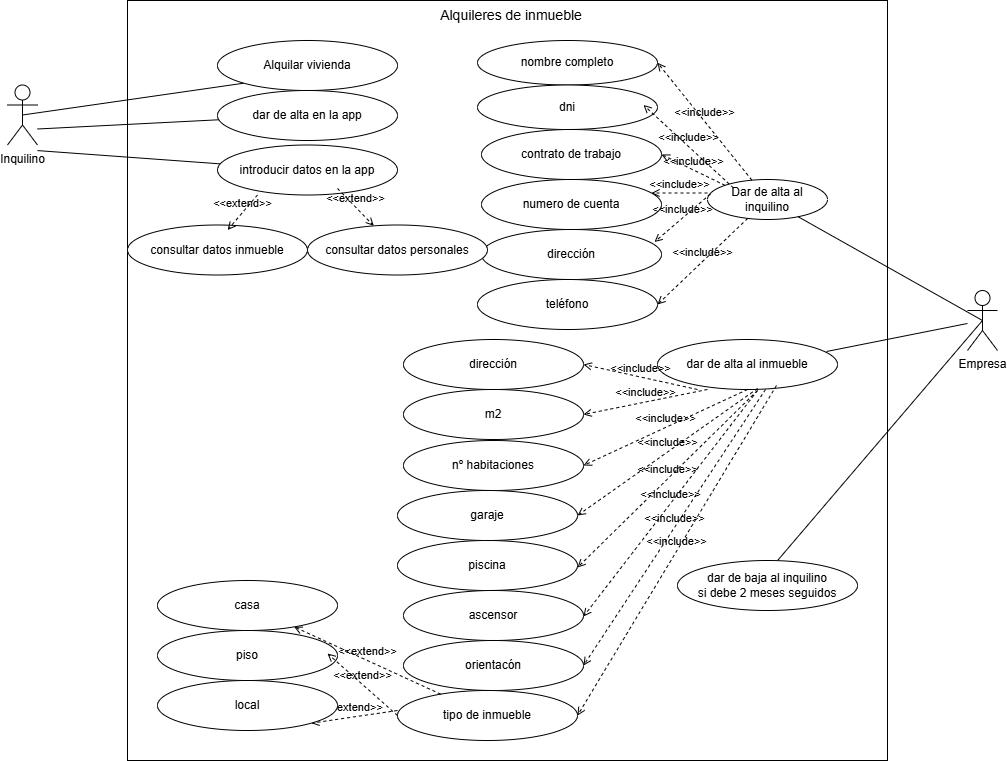

The diagram above was exported from draw.io. Its source (the exported page's mxGraphModel, read from the mxfile embedded in the PNG):
<mxGraphModel dx="2261" dy="772" grid="1" gridSize="10" guides="1" tooltips="1" connect="1" arrows="1" fold="1" page="1" pageScale="1" pageWidth="827" pageHeight="1169" math="0" shadow="0">
  <root>
    <mxCell id="0" />
    <mxCell id="1" parent="0" />
    <mxCell id="QVA3wBgNsLHZeGGh-qTO-1" value="Inquilino" style="shape=umlActor;verticalLabelPosition=bottom;verticalAlign=top;html=1;outlineConnect=0;" vertex="1" parent="1">
      <mxGeometry x="-90" y="164.5" width="30" height="60" as="geometry" />
    </mxCell>
    <mxCell id="QVA3wBgNsLHZeGGh-qTO-2" value="" style="whiteSpace=wrap;html=1;aspect=fixed;" vertex="1" parent="1">
      <mxGeometry x="30" y="80" width="760" height="760" as="geometry" />
    </mxCell>
    <mxCell id="QVA3wBgNsLHZeGGh-qTO-3" value="&lt;font style=&quot;font-size: 14px;&quot;&gt;Alquileres de inmueble&lt;/font&gt;" style="text;strokeColor=none;align=center;fillColor=none;html=1;verticalAlign=middle;whiteSpace=wrap;rounded=0;" vertex="1" parent="1">
      <mxGeometry x="334" y="80" width="160" height="30" as="geometry" />
    </mxCell>
    <mxCell id="QVA3wBgNsLHZeGGh-qTO-4" value="Empresa" style="shape=umlActor;verticalLabelPosition=bottom;verticalAlign=top;html=1;outlineConnect=0;" vertex="1" parent="1">
      <mxGeometry x="870" y="370" width="30" height="60" as="geometry" />
    </mxCell>
    <mxCell id="QVA3wBgNsLHZeGGh-qTO-9" value="" style="endArrow=none;html=1;rounded=0;exitX=0;exitY=1;exitDx=0;exitDy=0;entryX=0.5;entryY=0.5;entryDx=0;entryDy=0;entryPerimeter=0;" edge="1" parent="1" source="QVA3wBgNsLHZeGGh-qTO-34" target="QVA3wBgNsLHZeGGh-qTO-1">
      <mxGeometry width="50" height="50" relative="1" as="geometry">
        <mxPoint x="370" y="190" as="sourcePoint" />
        <mxPoint x="80" y="190" as="targetPoint" />
      </mxGeometry>
    </mxCell>
    <mxCell id="QVA3wBgNsLHZeGGh-qTO-11" value="Dar de alta al inquilino" style="ellipse;whiteSpace=wrap;html=1;" vertex="1" parent="1">
      <mxGeometry x="610" y="259" width="120" height="40" as="geometry" />
    </mxCell>
    <mxCell id="QVA3wBgNsLHZeGGh-qTO-13" value="&amp;lt;&amp;lt;include&amp;gt;&amp;gt;" style="html=1;verticalAlign=bottom;labelBackgroundColor=none;endArrow=open;endFill=0;dashed=1;rounded=0;entryX=1;entryY=0.5;entryDx=0;entryDy=0;" edge="1" parent="1" source="QVA3wBgNsLHZeGGh-qTO-11" target="QVA3wBgNsLHZeGGh-qTO-14">
      <mxGeometry width="160" relative="1" as="geometry">
        <mxPoint x="340" y="144" as="sourcePoint" />
        <mxPoint x="500" y="144" as="targetPoint" />
        <Array as="points" />
      </mxGeometry>
    </mxCell>
    <mxCell id="QVA3wBgNsLHZeGGh-qTO-14" value="nombre completo" style="ellipse;whiteSpace=wrap;html=1;" vertex="1" parent="1">
      <mxGeometry x="380" y="120" width="180" height="44.5" as="geometry" />
    </mxCell>
    <mxCell id="QVA3wBgNsLHZeGGh-qTO-15" value="dni" style="ellipse;whiteSpace=wrap;html=1;" vertex="1" parent="1">
      <mxGeometry x="380" y="164.5" width="180" height="44.5" as="geometry" />
    </mxCell>
    <mxCell id="QVA3wBgNsLHZeGGh-qTO-16" value="contrato de trabajo" style="ellipse;whiteSpace=wrap;html=1;" vertex="1" parent="1">
      <mxGeometry x="384" y="209" width="180" height="50" as="geometry" />
    </mxCell>
    <mxCell id="QVA3wBgNsLHZeGGh-qTO-18" value="numero de cuenta" style="ellipse;whiteSpace=wrap;html=1;" vertex="1" parent="1">
      <mxGeometry x="384" y="259" width="180" height="50" as="geometry" />
    </mxCell>
    <mxCell id="QVA3wBgNsLHZeGGh-qTO-22" value="dirección" style="ellipse;whiteSpace=wrap;html=1;" vertex="1" parent="1">
      <mxGeometry x="384" y="309" width="180" height="50" as="geometry" />
    </mxCell>
    <mxCell id="QVA3wBgNsLHZeGGh-qTO-23" value="teléfono" style="ellipse;whiteSpace=wrap;html=1;" vertex="1" parent="1">
      <mxGeometry x="380" y="359" width="180" height="50" as="geometry" />
    </mxCell>
    <mxCell id="QVA3wBgNsLHZeGGh-qTO-33" value="" style="endArrow=none;html=1;rounded=0;entryX=0.5;entryY=0.5;entryDx=0;entryDy=0;entryPerimeter=0;" edge="1" parent="1" source="QVA3wBgNsLHZeGGh-qTO-11" target="QVA3wBgNsLHZeGGh-qTO-4">
      <mxGeometry width="50" height="50" relative="1" as="geometry">
        <mxPoint x="640" y="400" as="sourcePoint" />
        <mxPoint x="760" y="400" as="targetPoint" />
      </mxGeometry>
    </mxCell>
    <mxCell id="QVA3wBgNsLHZeGGh-qTO-34" value="Alquilar vivienda" style="ellipse;whiteSpace=wrap;html=1;" vertex="1" parent="1">
      <mxGeometry x="120" y="120" width="180" height="50" as="geometry" />
    </mxCell>
    <mxCell id="QVA3wBgNsLHZeGGh-qTO-36" value="&amp;lt;&amp;lt;include&amp;gt;&amp;gt;" style="html=1;verticalAlign=bottom;labelBackgroundColor=none;endArrow=open;endFill=0;dashed=1;rounded=0;entryX=1;entryY=0.5;entryDx=0;entryDy=0;" edge="1" parent="1" source="QVA3wBgNsLHZeGGh-qTO-11" target="QVA3wBgNsLHZeGGh-qTO-23">
      <mxGeometry width="160" relative="1" as="geometry">
        <mxPoint x="610" y="294.5" as="sourcePoint" />
        <mxPoint x="770" y="294.5" as="targetPoint" />
      </mxGeometry>
    </mxCell>
    <mxCell id="QVA3wBgNsLHZeGGh-qTO-37" value="&amp;lt;&amp;lt;include&amp;gt;&amp;gt;" style="html=1;verticalAlign=bottom;labelBackgroundColor=none;endArrow=open;endFill=0;dashed=1;rounded=0;entryX=0.961;entryY=0.25;entryDx=0;entryDy=0;entryPerimeter=0;" edge="1" parent="1" target="QVA3wBgNsLHZeGGh-qTO-22">
      <mxGeometry width="160" relative="1" as="geometry">
        <mxPoint x="613" y="273.5" as="sourcePoint" />
        <mxPoint x="560" y="314.5" as="targetPoint" />
      </mxGeometry>
    </mxCell>
    <mxCell id="QVA3wBgNsLHZeGGh-qTO-38" value="&amp;lt;&amp;lt;include&amp;gt;&amp;gt;" style="html=1;verticalAlign=bottom;labelBackgroundColor=none;endArrow=open;endFill=0;dashed=1;rounded=0;entryX=0.961;entryY=0.25;entryDx=0;entryDy=0;entryPerimeter=0;" edge="1" parent="1">
      <mxGeometry width="160" relative="1" as="geometry">
        <mxPoint x="610" y="272.5" as="sourcePoint" />
        <mxPoint x="554" y="272.5" as="targetPoint" />
      </mxGeometry>
    </mxCell>
    <mxCell id="QVA3wBgNsLHZeGGh-qTO-40" value="&amp;lt;&amp;lt;include&amp;gt;&amp;gt;" style="html=1;verticalAlign=bottom;labelBackgroundColor=none;endArrow=open;endFill=0;dashed=1;rounded=0;entryX=1;entryY=0.5;entryDx=0;entryDy=0;exitX=0;exitY=0;exitDx=0;exitDy=0;" edge="1" parent="1" source="QVA3wBgNsLHZeGGh-qTO-11" target="QVA3wBgNsLHZeGGh-qTO-16">
      <mxGeometry width="160" relative="1" as="geometry">
        <mxPoint x="620" y="259" as="sourcePoint" />
        <mxPoint x="780" y="259" as="targetPoint" />
      </mxGeometry>
    </mxCell>
    <mxCell id="QVA3wBgNsLHZeGGh-qTO-41" value="&amp;lt;&amp;lt;include&amp;gt;&amp;gt;" style="html=1;verticalAlign=bottom;labelBackgroundColor=none;endArrow=open;endFill=0;dashed=1;rounded=0;entryX=1;entryY=0.5;entryDx=0;entryDy=0;exitX=0.217;exitY=0.213;exitDx=0;exitDy=0;exitPerimeter=0;" edge="1" parent="1" source="QVA3wBgNsLHZeGGh-qTO-11">
      <mxGeometry width="160" relative="1" as="geometry">
        <mxPoint x="610" y="214.5" as="sourcePoint" />
        <mxPoint x="546" y="184.5" as="targetPoint" />
      </mxGeometry>
    </mxCell>
    <mxCell id="QVA3wBgNsLHZeGGh-qTO-47" value="" style="endArrow=none;html=1;rounded=0;entryX=0.939;entryY=0.24;entryDx=0;entryDy=0;entryPerimeter=0;" edge="1" parent="1" source="QVA3wBgNsLHZeGGh-qTO-4" target="QVA3wBgNsLHZeGGh-qTO-50">
      <mxGeometry width="50" height="50" relative="1" as="geometry">
        <mxPoint x="770" y="410" as="sourcePoint" />
        <mxPoint x="683.4328197996692" y="430.1990087134104" as="targetPoint" />
      </mxGeometry>
    </mxCell>
    <mxCell id="QVA3wBgNsLHZeGGh-qTO-50" value="dar de alta al inmueble" style="ellipse;whiteSpace=wrap;html=1;" vertex="1" parent="1">
      <mxGeometry x="560" y="419" width="180" height="50" as="geometry" />
    </mxCell>
    <mxCell id="QVA3wBgNsLHZeGGh-qTO-51" value="dirección" style="ellipse;whiteSpace=wrap;html=1;" vertex="1" parent="1">
      <mxGeometry x="306" y="419" width="180" height="50" as="geometry" />
    </mxCell>
    <mxCell id="QVA3wBgNsLHZeGGh-qTO-52" value="m2" style="ellipse;whiteSpace=wrap;html=1;" vertex="1" parent="1">
      <mxGeometry x="306" y="469" width="180" height="50" as="geometry" />
    </mxCell>
    <mxCell id="QVA3wBgNsLHZeGGh-qTO-53" value="nº habitaciones" style="ellipse;whiteSpace=wrap;html=1;" vertex="1" parent="1">
      <mxGeometry x="306" y="520" width="180" height="50" as="geometry" />
    </mxCell>
    <mxCell id="QVA3wBgNsLHZeGGh-qTO-54" value="&amp;lt;&amp;lt;include&amp;gt;&amp;gt;" style="html=1;verticalAlign=bottom;labelBackgroundColor=none;endArrow=open;endFill=0;dashed=1;rounded=0;entryX=1;entryY=0.5;entryDx=0;entryDy=0;" edge="1" parent="1" target="QVA3wBgNsLHZeGGh-qTO-51">
      <mxGeometry width="160" relative="1" as="geometry">
        <mxPoint x="600" y="469" as="sourcePoint" />
        <mxPoint x="760" y="469" as="targetPoint" />
      </mxGeometry>
    </mxCell>
    <mxCell id="QVA3wBgNsLHZeGGh-qTO-56" value="&amp;lt;&amp;lt;include&amp;gt;&amp;gt;" style="html=1;verticalAlign=bottom;labelBackgroundColor=none;endArrow=open;endFill=0;dashed=1;rounded=0;entryX=1;entryY=0.5;entryDx=0;entryDy=0;" edge="1" parent="1" target="QVA3wBgNsLHZeGGh-qTO-52">
      <mxGeometry width="160" relative="1" as="geometry">
        <mxPoint x="610" y="469" as="sourcePoint" />
        <mxPoint x="770" y="469" as="targetPoint" />
      </mxGeometry>
    </mxCell>
    <mxCell id="QVA3wBgNsLHZeGGh-qTO-57" value="&amp;lt;&amp;lt;include&amp;gt;&amp;gt;" style="html=1;verticalAlign=bottom;labelBackgroundColor=none;endArrow=open;endFill=0;dashed=1;rounded=0;entryX=1;entryY=0.5;entryDx=0;entryDy=0;" edge="1" parent="1" target="QVA3wBgNsLHZeGGh-qTO-53">
      <mxGeometry width="160" relative="1" as="geometry">
        <mxPoint x="650" y="469" as="sourcePoint" />
        <mxPoint x="810" y="469" as="targetPoint" />
      </mxGeometry>
    </mxCell>
    <mxCell id="QVA3wBgNsLHZeGGh-qTO-58" value="" style="endArrow=none;html=1;rounded=0;" edge="1" parent="1" target="QVA3wBgNsLHZeGGh-qTO-59">
      <mxGeometry width="50" height="50" relative="1" as="geometry">
        <mxPoint x="-60" y="230.0905598896088" as="sourcePoint" />
        <mxPoint x="100" y="199" as="targetPoint" />
      </mxGeometry>
    </mxCell>
    <mxCell id="QVA3wBgNsLHZeGGh-qTO-59" value="introducir datos en la app" style="ellipse;whiteSpace=wrap;html=1;" vertex="1" parent="1">
      <mxGeometry x="120" y="224.5" width="180" height="50" as="geometry" />
    </mxCell>
    <mxCell id="QVA3wBgNsLHZeGGh-qTO-60" value="garaje" style="ellipse;whiteSpace=wrap;html=1;" vertex="1" parent="1">
      <mxGeometry x="300" y="570" width="180" height="50" as="geometry" />
    </mxCell>
    <mxCell id="QVA3wBgNsLHZeGGh-qTO-61" value="piscina" style="ellipse;whiteSpace=wrap;html=1;" vertex="1" parent="1">
      <mxGeometry x="300" y="620" width="180" height="50" as="geometry" />
    </mxCell>
    <mxCell id="QVA3wBgNsLHZeGGh-qTO-62" value="ascensor" style="ellipse;whiteSpace=wrap;html=1;" vertex="1" parent="1">
      <mxGeometry x="306" y="670" width="180" height="50" as="geometry" />
    </mxCell>
    <mxCell id="QVA3wBgNsLHZeGGh-qTO-63" value="orientacón" style="ellipse;whiteSpace=wrap;html=1;" vertex="1" parent="1">
      <mxGeometry x="306" y="720" width="180" height="50" as="geometry" />
    </mxCell>
    <mxCell id="QVA3wBgNsLHZeGGh-qTO-64" value="tipo de inmueble" style="ellipse;whiteSpace=wrap;html=1;" vertex="1" parent="1">
      <mxGeometry x="300" y="770" width="180" height="50" as="geometry" />
    </mxCell>
    <mxCell id="QVA3wBgNsLHZeGGh-qTO-65" value="&amp;lt;&amp;lt;include&amp;gt;&amp;gt;" style="html=1;verticalAlign=bottom;labelBackgroundColor=none;endArrow=open;endFill=0;dashed=1;rounded=0;entryX=1;entryY=0.5;entryDx=0;entryDy=0;exitX=0.556;exitY=0.98;exitDx=0;exitDy=0;exitPerimeter=0;" edge="1" parent="1" source="QVA3wBgNsLHZeGGh-qTO-50" target="QVA3wBgNsLHZeGGh-qTO-60">
      <mxGeometry width="160" relative="1" as="geometry">
        <mxPoint x="660" y="479" as="sourcePoint" />
        <mxPoint x="496" y="555" as="targetPoint" />
      </mxGeometry>
    </mxCell>
    <mxCell id="QVA3wBgNsLHZeGGh-qTO-66" value="&amp;lt;&amp;lt;include&amp;gt;&amp;gt;" style="html=1;verticalAlign=bottom;labelBackgroundColor=none;endArrow=open;endFill=0;dashed=1;rounded=0;entryX=1;entryY=0.5;entryDx=0;entryDy=0;" edge="1" parent="1">
      <mxGeometry width="160" relative="1" as="geometry">
        <mxPoint x="660" y="470" as="sourcePoint" />
        <mxPoint x="480" y="647" as="targetPoint" />
      </mxGeometry>
    </mxCell>
    <mxCell id="QVA3wBgNsLHZeGGh-qTO-67" value="&amp;lt;&amp;lt;include&amp;gt;&amp;gt;" style="html=1;verticalAlign=bottom;labelBackgroundColor=none;endArrow=open;endFill=0;dashed=1;rounded=0;entryX=1;entryY=0.5;entryDx=0;entryDy=0;" edge="1" parent="1">
      <mxGeometry width="160" relative="1" as="geometry">
        <mxPoint x="660" y="470" as="sourcePoint" />
        <mxPoint x="486" y="696" as="targetPoint" />
      </mxGeometry>
    </mxCell>
    <mxCell id="QVA3wBgNsLHZeGGh-qTO-68" value="&amp;lt;&amp;lt;include&amp;gt;&amp;gt;" style="html=1;verticalAlign=bottom;labelBackgroundColor=none;endArrow=open;endFill=0;dashed=1;rounded=0;entryX=1;entryY=0.5;entryDx=0;entryDy=0;exitX=0.6;exitY=1;exitDx=0;exitDy=0;exitPerimeter=0;" edge="1" parent="1" source="QVA3wBgNsLHZeGGh-qTO-50" target="QVA3wBgNsLHZeGGh-qTO-63">
      <mxGeometry width="160" relative="1" as="geometry">
        <mxPoint x="670" y="480" as="sourcePoint" />
        <mxPoint x="496" y="706" as="targetPoint" />
      </mxGeometry>
    </mxCell>
    <mxCell id="QVA3wBgNsLHZeGGh-qTO-69" value="&amp;lt;&amp;lt;include&amp;gt;&amp;gt;" style="html=1;verticalAlign=bottom;labelBackgroundColor=none;endArrow=open;endFill=0;dashed=1;rounded=0;exitX=0.661;exitY=0.92;exitDx=0;exitDy=0;exitPerimeter=0;entryX=1;entryY=0.5;entryDx=0;entryDy=0;" edge="1" parent="1" source="QVA3wBgNsLHZeGGh-qTO-50" target="QVA3wBgNsLHZeGGh-qTO-64">
      <mxGeometry width="160" relative="1" as="geometry">
        <mxPoint x="678" y="479" as="sourcePoint" />
        <mxPoint x="496" y="755" as="targetPoint" />
      </mxGeometry>
    </mxCell>
    <mxCell id="QVA3wBgNsLHZeGGh-qTO-71" value="" style="endArrow=none;html=1;rounded=0;entryX=0.5;entryY=0.5;entryDx=0;entryDy=0;entryPerimeter=0;exitX=0.556;exitY=0;exitDx=0;exitDy=0;exitPerimeter=0;" edge="1" parent="1" source="QVA3wBgNsLHZeGGh-qTO-72" target="QVA3wBgNsLHZeGGh-qTO-4">
      <mxGeometry width="50" height="50" relative="1" as="geometry">
        <mxPoint x="440" y="510" as="sourcePoint" />
        <mxPoint x="-75" y="585" as="targetPoint" />
      </mxGeometry>
    </mxCell>
    <mxCell id="QVA3wBgNsLHZeGGh-qTO-72" value="dar de baja al inquilino&lt;div&gt;si debe 2 meses seguidos&lt;/div&gt;" style="ellipse;whiteSpace=wrap;html=1;" vertex="1" parent="1">
      <mxGeometry x="580" y="640" width="180" height="50" as="geometry" />
    </mxCell>
    <mxCell id="QVA3wBgNsLHZeGGh-qTO-73" value="consultar datos inmueble" style="ellipse;whiteSpace=wrap;html=1;" vertex="1" parent="1">
      <mxGeometry x="30" y="304.5" width="180" height="50" as="geometry" />
    </mxCell>
    <mxCell id="QVA3wBgNsLHZeGGh-qTO-77" value="consultar datos personales" style="ellipse;whiteSpace=wrap;html=1;" vertex="1" parent="1">
      <mxGeometry x="210" y="304.5" width="180" height="50" as="geometry" />
    </mxCell>
    <mxCell id="QVA3wBgNsLHZeGGh-qTO-81" value="&amp;lt;&amp;lt;extend&amp;gt;&amp;gt;" style="html=1;verticalAlign=bottom;labelBackgroundColor=none;endArrow=open;endFill=0;dashed=1;rounded=0;" edge="1" parent="1" target="QVA3wBgNsLHZeGGh-qTO-77">
      <mxGeometry width="160" relative="1" as="geometry">
        <mxPoint x="240" y="268" as="sourcePoint" />
        <mxPoint x="400" y="268" as="targetPoint" />
      </mxGeometry>
    </mxCell>
    <mxCell id="QVA3wBgNsLHZeGGh-qTO-83" value="&amp;lt;&amp;lt;extend&amp;gt;&amp;gt;" style="html=1;verticalAlign=bottom;labelBackgroundColor=none;endArrow=open;endFill=0;dashed=1;rounded=0;entryX=0.556;entryY=0.1;entryDx=0;entryDy=0;entryPerimeter=0;" edge="1" parent="1" target="QVA3wBgNsLHZeGGh-qTO-73">
      <mxGeometry width="160" relative="1" as="geometry">
        <mxPoint x="160" y="274.5" as="sourcePoint" />
        <mxPoint x="320" y="274.5" as="targetPoint" />
      </mxGeometry>
    </mxCell>
    <mxCell id="QVA3wBgNsLHZeGGh-qTO-84" value="&amp;lt;&amp;lt;extend&amp;gt;&amp;gt;" style="html=1;verticalAlign=bottom;labelBackgroundColor=none;endArrow=open;endFill=0;dashed=1;rounded=0;entryX=1;entryY=1;entryDx=0;entryDy=0;" edge="1" parent="1" target="QVA3wBgNsLHZeGGh-qTO-85">
      <mxGeometry width="160" relative="1" as="geometry">
        <mxPoint x="300" y="790" as="sourcePoint" />
        <mxPoint x="460" y="790" as="targetPoint" />
      </mxGeometry>
    </mxCell>
    <mxCell id="QVA3wBgNsLHZeGGh-qTO-85" value="local" style="ellipse;whiteSpace=wrap;html=1;" vertex="1" parent="1">
      <mxGeometry x="60" y="760" width="180" height="50" as="geometry" />
    </mxCell>
    <mxCell id="QVA3wBgNsLHZeGGh-qTO-86" value="piso" style="ellipse;whiteSpace=wrap;html=1;" vertex="1" parent="1">
      <mxGeometry x="60" y="710" width="180" height="50" as="geometry" />
    </mxCell>
    <mxCell id="QVA3wBgNsLHZeGGh-qTO-87" value="&amp;lt;&amp;lt;extend&amp;gt;&amp;gt;" style="html=1;verticalAlign=bottom;labelBackgroundColor=none;endArrow=open;endFill=0;dashed=1;rounded=0;entryX=1;entryY=1;entryDx=0;entryDy=0;exitX=0;exitY=0.5;exitDx=0;exitDy=0;" edge="1" parent="1" source="QVA3wBgNsLHZeGGh-qTO-64">
      <mxGeometry width="160" relative="1" as="geometry">
        <mxPoint x="316" y="720" as="sourcePoint" />
        <mxPoint x="230" y="733" as="targetPoint" />
      </mxGeometry>
    </mxCell>
    <mxCell id="QVA3wBgNsLHZeGGh-qTO-88" value="casa" style="ellipse;whiteSpace=wrap;html=1;" vertex="1" parent="1">
      <mxGeometry x="60" y="660" width="180" height="50" as="geometry" />
    </mxCell>
    <mxCell id="QVA3wBgNsLHZeGGh-qTO-91" value="&amp;lt;&amp;lt;extend&amp;gt;&amp;gt;" style="html=1;verticalAlign=bottom;labelBackgroundColor=none;endArrow=open;endFill=0;dashed=1;rounded=0;" edge="1" parent="1" source="QVA3wBgNsLHZeGGh-qTO-64" target="QVA3wBgNsLHZeGGh-qTO-88">
      <mxGeometry width="160" relative="1" as="geometry">
        <mxPoint x="320.08" y="689.64" as="sourcePoint" />
        <mxPoint x="190.00000000000006" y="630.0000000000001" as="targetPoint" />
      </mxGeometry>
    </mxCell>
    <mxCell id="QVA3wBgNsLHZeGGh-qTO-92" value="" style="endArrow=none;html=1;rounded=0;" edge="1" parent="1" target="QVA3wBgNsLHZeGGh-qTO-93">
      <mxGeometry width="50" height="50" relative="1" as="geometry">
        <mxPoint x="-60" y="208.5" as="sourcePoint" />
        <mxPoint x="-40" y="400" as="targetPoint" />
      </mxGeometry>
    </mxCell>
    <mxCell id="QVA3wBgNsLHZeGGh-qTO-93" value="dar de alta en la app" style="ellipse;whiteSpace=wrap;html=1;" vertex="1" parent="1">
      <mxGeometry x="120" y="170" width="180" height="50" as="geometry" />
    </mxCell>
  </root>
</mxGraphModel>